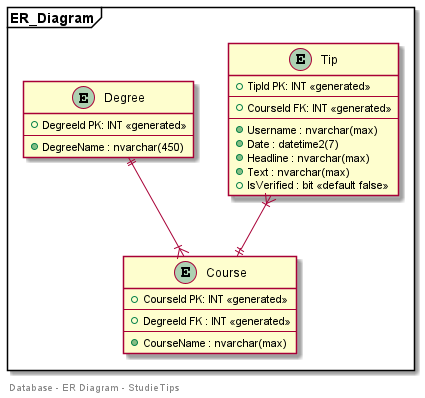

The diagram above was rendered by PlantUML. Its source (embedded in the PNG):
@startuml ER-Diagram

hide empty fields
hide empty methods



left footer "   Database - ER Diagram - StudieTips"

frame ER_Diagram{
Entity Tip {
    + TipId PK: INT <<generated>>
    --
    + CourseId FK: INT <<generated>>
    --
    + Username : nvarchar(max)
    + Date : datetime2(7)
    + Headline : nvarchar(max)
    + Text : nvarchar(max)
    + IsVerified : bit <<default false>>
}


Entity Degree {
    + DegreeId PK: INT <<generated>>
    --
    + DegreeName : nvarchar(450)
}

Entity Course {
    + CourseId PK: INT <<generated>>
    --
    + DegreeId FK : INT <<generated>>
    --
    + CourseName : nvarchar(max)
}


Degree ||--|{ Course
Tip  }|--||  Course

}


@enduml